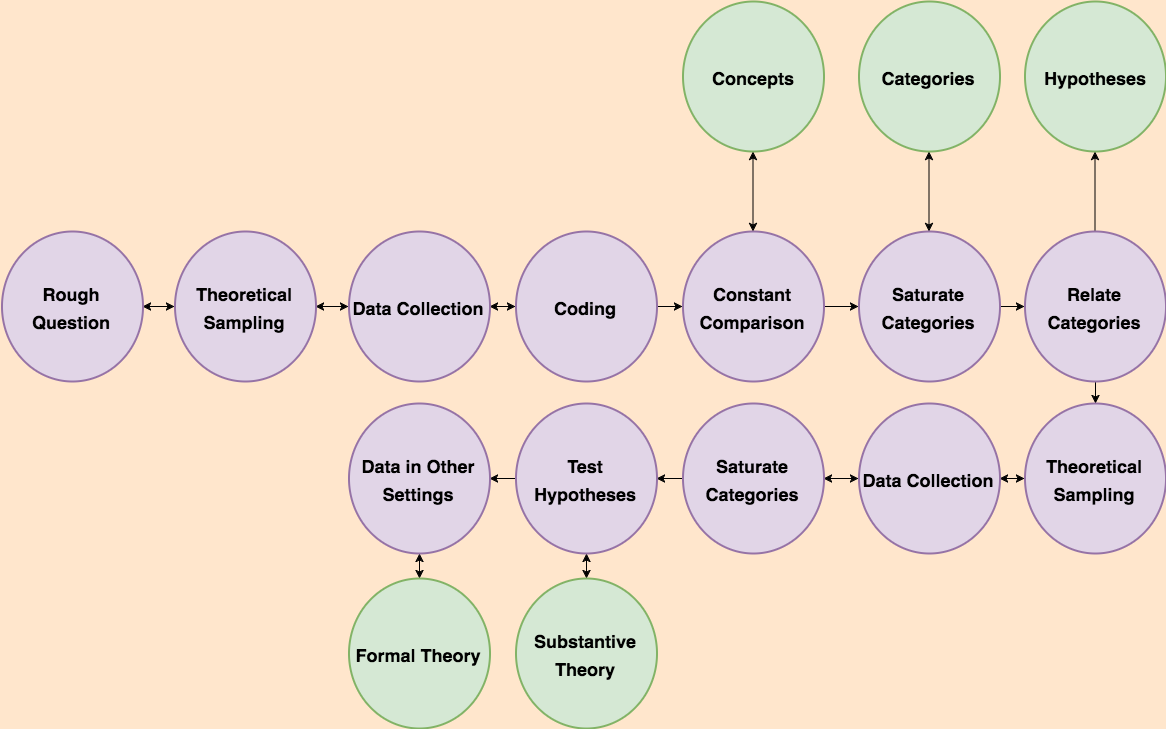

The diagram above was exported from draw.io. Its source (the exported page's mxGraphModel, read from the mxfile embedded in the PNG):
<mxGraphModel dx="2496" dy="837" grid="0" gridSize="10" guides="1" tooltips="1" connect="0" arrows="1" fold="1" page="0" pageScale="1.5" pageWidth="826" pageHeight="1169" background="#FFE6CC" math="0" shadow="0">
  <root>
    <mxCell id="0" style=";html=1;" />
    <mxCell id="1" style=";html=1;" parent="0" />
    <mxCell id="71" value="" style="edgeStyle=orthogonalEdgeStyle;rounded=0;html=1;jettySize=auto;orthogonalLoop=1;strokeColor=#000000;strokeWidth=1;fontSize=24;fontStyle=1;startArrow=classic;startFill=1;" edge="1" parent="1" source="66" target="70">
      <mxGeometry relative="1" as="geometry" />
    </mxCell>
    <mxCell id="66" value="&lt;font style=&quot;font-size: 18px&quot;&gt;Rough Question&lt;/font&gt;" style="strokeWidth=2;html=1;shape=mxgraph.flowchart.start_2;whiteSpace=wrap;fontSize=24;fontStyle=1;fillColor=#e1d5e7;strokeColor=#9673a6;" vertex="1" parent="1">
      <mxGeometry x="-1422" y="105" width="141" height="150" as="geometry" />
    </mxCell>
    <mxCell id="73" value="" style="edgeStyle=orthogonalEdgeStyle;rounded=0;html=1;jettySize=auto;orthogonalLoop=1;strokeColor=#000000;strokeWidth=1;fontSize=24;fontStyle=1;startArrow=classic;startFill=1;" edge="1" parent="1" source="70" target="72">
      <mxGeometry relative="1" as="geometry" />
    </mxCell>
    <mxCell id="70" value="&lt;font style=&quot;font-size: 18px&quot;&gt;Theoretical Sampling&lt;/font&gt;" style="strokeWidth=2;html=1;shape=mxgraph.flowchart.start_2;whiteSpace=wrap;fontSize=24;fontStyle=1;fillColor=#e1d5e7;strokeColor=#9673a6;" vertex="1" parent="1">
      <mxGeometry x="-1249" y="105" width="141" height="150" as="geometry" />
    </mxCell>
    <mxCell id="94" value="" style="edgeStyle=orthogonalEdgeStyle;rounded=0;html=1;jettySize=auto;orthogonalLoop=1;strokeColor=#000000;strokeWidth=1;fontSize=24;startArrow=classic;startFill=1;" edge="1" parent="1" source="72" target="93">
      <mxGeometry relative="1" as="geometry" />
    </mxCell>
    <mxCell id="72" value="&lt;font style=&quot;font-size: 18px&quot;&gt;Data Collection&lt;/font&gt;" style="strokeWidth=2;html=1;shape=mxgraph.flowchart.start_2;whiteSpace=wrap;fontSize=24;fontStyle=1;fillColor=#e1d5e7;strokeColor=#9673a6;" vertex="1" parent="1">
      <mxGeometry x="-1075" y="105" width="141" height="150" as="geometry" />
    </mxCell>
    <mxCell id="98" value="" style="edgeStyle=orthogonalEdgeStyle;rounded=0;html=1;jettySize=auto;orthogonalLoop=1;strokeColor=#000000;strokeWidth=1;fontSize=24;" edge="1" parent="1" source="93" target="97">
      <mxGeometry relative="1" as="geometry" />
    </mxCell>
    <mxCell id="93" value="&lt;font style=&quot;font-size: 18px&quot;&gt;Coding&lt;/font&gt;" style="strokeWidth=2;html=1;shape=mxgraph.flowchart.start_2;whiteSpace=wrap;fontSize=24;fontStyle=1;fillColor=#e1d5e7;strokeColor=#9673a6;" vertex="1" parent="1">
      <mxGeometry x="-908" y="105" width="141" height="150" as="geometry" />
    </mxCell>
    <mxCell id="102" value="" style="edgeStyle=orthogonalEdgeStyle;rounded=0;html=1;jettySize=auto;orthogonalLoop=1;strokeColor=#000000;strokeWidth=1;fontSize=24;" edge="1" parent="1" source="97" target="101">
      <mxGeometry relative="1" as="geometry" />
    </mxCell>
    <mxCell id="124" value="" style="edgeStyle=orthogonalEdgeStyle;rounded=0;html=1;startArrow=classic;startFill=1;jettySize=auto;orthogonalLoop=1;strokeColor=#000000;strokeWidth=1;fontSize=24;" edge="1" parent="1" source="97" target="95">
      <mxGeometry relative="1" as="geometry" />
    </mxCell>
    <mxCell id="97" value="&lt;font style=&quot;font-size: 18px&quot;&gt;Constant Comparison&lt;/font&gt;" style="strokeWidth=2;html=1;shape=mxgraph.flowchart.start_2;whiteSpace=wrap;fontSize=24;fontStyle=1;fillColor=#e1d5e7;strokeColor=#9673a6;" vertex="1" parent="1">
      <mxGeometry x="-741" y="105" width="141" height="150" as="geometry" />
    </mxCell>
    <mxCell id="104" value="" style="edgeStyle=orthogonalEdgeStyle;rounded=0;html=1;jettySize=auto;orthogonalLoop=1;strokeColor=#000000;strokeWidth=1;fontSize=24;" edge="1" parent="1" source="101" target="103">
      <mxGeometry relative="1" as="geometry" />
    </mxCell>
    <mxCell id="125" value="" style="edgeStyle=orthogonalEdgeStyle;rounded=0;html=1;startArrow=classic;startFill=1;jettySize=auto;orthogonalLoop=1;strokeColor=#000000;strokeWidth=1;fontSize=24;" edge="1" parent="1" source="101" target="99">
      <mxGeometry relative="1" as="geometry" />
    </mxCell>
    <mxCell id="101" value="&lt;font style=&quot;font-size: 18px&quot;&gt;Saturate Categories&lt;/font&gt;" style="strokeWidth=2;html=1;shape=mxgraph.flowchart.start_2;whiteSpace=wrap;fontSize=24;fontStyle=1;fillColor=#e1d5e7;strokeColor=#9673a6;" vertex="1" parent="1">
      <mxGeometry x="-565" y="105" width="141" height="150" as="geometry" />
    </mxCell>
    <mxCell id="106" value="" style="edgeStyle=orthogonalEdgeStyle;rounded=0;html=1;jettySize=auto;orthogonalLoop=1;strokeColor=#000000;strokeWidth=1;fontSize=24;" edge="1" parent="1" source="103" target="105">
      <mxGeometry relative="1" as="geometry" />
    </mxCell>
    <mxCell id="108" value="" style="edgeStyle=orthogonalEdgeStyle;rounded=0;html=1;jettySize=auto;orthogonalLoop=1;strokeColor=#000000;strokeWidth=1;fontSize=24;" edge="1" parent="1" source="103" target="107">
      <mxGeometry relative="1" as="geometry" />
    </mxCell>
    <mxCell id="103" value="&lt;font style=&quot;font-size: 18px&quot;&gt;Relate Categories&lt;/font&gt;" style="strokeWidth=2;html=1;shape=mxgraph.flowchart.start_2;whiteSpace=wrap;fontSize=24;fontStyle=1;fillColor=#e1d5e7;strokeColor=#9673a6;" vertex="1" parent="1">
      <mxGeometry x="-399" y="105" width="141" height="150" as="geometry" />
    </mxCell>
    <mxCell id="110" value="" style="edgeStyle=orthogonalEdgeStyle;rounded=0;html=1;jettySize=auto;orthogonalLoop=1;strokeColor=#000000;strokeWidth=1;fontSize=24;startArrow=classic;startFill=1;" edge="1" parent="1" source="107" target="109">
      <mxGeometry relative="1" as="geometry" />
    </mxCell>
    <mxCell id="107" value="&lt;font style=&quot;font-size: 18px&quot;&gt;Theoretical Sampling&lt;/font&gt;" style="strokeWidth=2;html=1;shape=mxgraph.flowchart.start_2;whiteSpace=wrap;fontSize=24;fontStyle=1;fillColor=#e1d5e7;strokeColor=#9673a6;" vertex="1" parent="1">
      <mxGeometry x="-399" y="277" width="141" height="150" as="geometry" />
    </mxCell>
    <mxCell id="112" value="" style="edgeStyle=orthogonalEdgeStyle;rounded=0;html=1;jettySize=auto;orthogonalLoop=1;strokeColor=#000000;strokeWidth=1;fontSize=24;startArrow=classic;startFill=1;" edge="1" parent="1" source="109" target="111">
      <mxGeometry relative="1" as="geometry" />
    </mxCell>
    <mxCell id="109" value="&lt;font style=&quot;font-size: 18px&quot;&gt;Data Collection&lt;/font&gt;" style="strokeWidth=2;html=1;shape=mxgraph.flowchart.start_2;whiteSpace=wrap;fontSize=24;fontStyle=1;fillColor=#e1d5e7;strokeColor=#9673a6;" vertex="1" parent="1">
      <mxGeometry x="-565" y="277" width="141" height="150" as="geometry" />
    </mxCell>
    <mxCell id="114" value="" style="edgeStyle=orthogonalEdgeStyle;rounded=0;html=1;jettySize=auto;orthogonalLoop=1;strokeColor=#000000;strokeWidth=1;fontSize=24;" edge="1" parent="1" source="111" target="113">
      <mxGeometry relative="1" as="geometry" />
    </mxCell>
    <mxCell id="111" value="&lt;font style=&quot;font-size: 18px&quot;&gt;Saturate Categories&lt;/font&gt;" style="strokeWidth=2;html=1;shape=mxgraph.flowchart.start_2;whiteSpace=wrap;fontSize=24;fontStyle=1;fillColor=#e1d5e7;strokeColor=#9673a6;" vertex="1" parent="1">
      <mxGeometry x="-741" y="277" width="141" height="150" as="geometry" />
    </mxCell>
    <mxCell id="118" value="" style="edgeStyle=orthogonalEdgeStyle;rounded=0;html=1;jettySize=auto;orthogonalLoop=1;strokeColor=#000000;strokeWidth=1;fontSize=24;" edge="1" parent="1" source="113" target="117">
      <mxGeometry relative="1" as="geometry" />
    </mxCell>
    <mxCell id="128" value="" style="edgeStyle=orthogonalEdgeStyle;rounded=0;html=1;startArrow=classic;startFill=1;jettySize=auto;orthogonalLoop=1;strokeColor=#000000;strokeWidth=1;fontSize=24;" edge="1" parent="1" source="113" target="115">
      <mxGeometry relative="1" as="geometry" />
    </mxCell>
    <mxCell id="113" value="&lt;font style=&quot;font-size: 18px&quot;&gt;Test Hypotheses&lt;/font&gt;" style="strokeWidth=2;html=1;shape=mxgraph.flowchart.start_2;whiteSpace=wrap;fontSize=24;fontStyle=1;fillColor=#e1d5e7;strokeColor=#9673a6;" vertex="1" parent="1">
      <mxGeometry x="-908" y="277" width="141" height="150" as="geometry" />
    </mxCell>
    <mxCell id="129" value="" style="edgeStyle=orthogonalEdgeStyle;rounded=0;html=1;startArrow=classic;startFill=1;jettySize=auto;orthogonalLoop=1;strokeColor=#000000;strokeWidth=1;fontSize=24;" edge="1" parent="1" source="117" target="119">
      <mxGeometry relative="1" as="geometry" />
    </mxCell>
    <mxCell id="117" value="&lt;font style=&quot;font-size: 18px&quot;&gt;Data in Other Settings&lt;/font&gt;" style="strokeWidth=2;html=1;shape=mxgraph.flowchart.start_2;whiteSpace=wrap;fontSize=24;fontStyle=1;fillColor=#e1d5e7;strokeColor=#9673a6;" vertex="1" parent="1">
      <mxGeometry x="-1075" y="277" width="141" height="150" as="geometry" />
    </mxCell>
    <mxCell id="119" value="&lt;font style=&quot;font-size: 18px&quot;&gt;Formal Theory&lt;/font&gt;" style="strokeWidth=2;html=1;shape=mxgraph.flowchart.start_2;whiteSpace=wrap;fontSize=24;fontStyle=1;fillColor=#d5e8d4;strokeColor=#82b366;" vertex="1" parent="1">
      <mxGeometry x="-1075" y="452" width="141" height="150" as="geometry" />
    </mxCell>
    <mxCell id="115" value="&lt;font style=&quot;font-size: 18px&quot;&gt;Substantive Theory&lt;/font&gt;" style="strokeWidth=2;html=1;shape=mxgraph.flowchart.start_2;whiteSpace=wrap;fontSize=24;fontStyle=1;fillColor=#d5e8d4;strokeColor=#82b366;" vertex="1" parent="1">
      <mxGeometry x="-908" y="452" width="141" height="150" as="geometry" />
    </mxCell>
    <mxCell id="105" value="&lt;font style=&quot;font-size: 18px&quot;&gt;Hypotheses&lt;/font&gt;" style="strokeWidth=2;html=1;shape=mxgraph.flowchart.start_2;whiteSpace=wrap;fontSize=24;fontStyle=1;fillColor=#d5e8d4;strokeColor=#82b366;" vertex="1" parent="1">
      <mxGeometry x="-399" y="-125" width="141" height="150" as="geometry" />
    </mxCell>
    <mxCell id="99" value="&lt;font style=&quot;font-size: 18px&quot;&gt;Categories&lt;/font&gt;" style="strokeWidth=2;html=1;shape=mxgraph.flowchart.start_2;whiteSpace=wrap;fontSize=24;fontStyle=1;fillColor=#d5e8d4;strokeColor=#82b366;" vertex="1" parent="1">
      <mxGeometry x="-565" y="-125" width="141" height="150" as="geometry" />
    </mxCell>
    <mxCell id="95" value="&lt;font style=&quot;font-size: 18px&quot;&gt;Concepts&lt;/font&gt;" style="strokeWidth=2;html=1;shape=mxgraph.flowchart.start_2;whiteSpace=wrap;fontSize=24;fontStyle=1;fillColor=#d5e8d4;strokeColor=#82b366;" vertex="1" parent="1">
      <mxGeometry x="-741" y="-125" width="141" height="150" as="geometry" />
    </mxCell>
  </root>
</mxGraphModel>